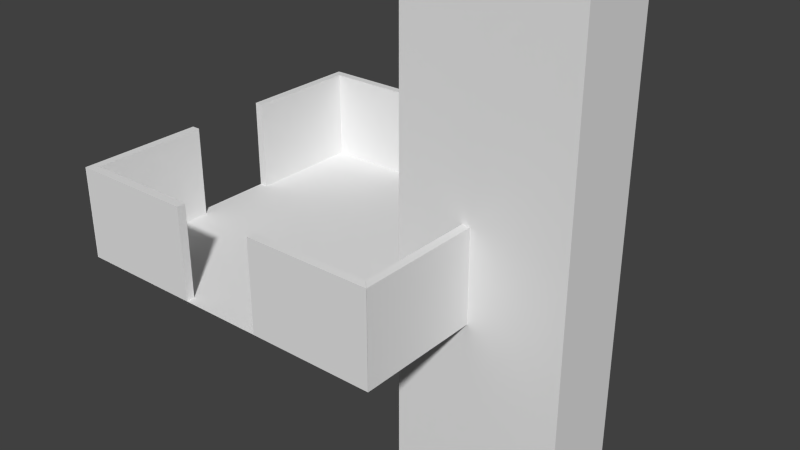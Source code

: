 # Source: ld40.blend  (saved by Blender 2.76.0; exported with 4.5.12 LTS)
import bpy
from mathutils import Matrix  # noqa: F401  (used for matrix-valued properties, if any)

bpy.ops.wm.read_factory_settings(use_empty=True)
scene = bpy.context.scene
scene.name = 'Scene'

# ---- collections
col_collection_1 = bpy.data.collections.new('Collection 1'); scene.collection.children.link(col_collection_1)
col_collection_2 = bpy.data.collections.new('Collection 2'); scene.collection.children.link(col_collection_2)
col_collection_2.hide_render = True
col_collection_2.hide_viewport = True
col_collection_3 = bpy.data.collections.new('Collection 3'); scene.collection.children.link(col_collection_3)
col_collection_4 = bpy.data.collections.new('Collection 4'); scene.collection.children.link(col_collection_4)
col_collection_4.hide_render = True
col_collection_4.hide_viewport = True
col_collection_5 = bpy.data.collections.new('Collection 5'); scene.collection.children.link(col_collection_5)
col_collection_5.hide_render = True
col_collection_5.hide_viewport = True

# ---- materials (node trees are filled in below, after node groups)
mat_material_001 = bpy.data.materials.new('Material.001')
mat_material_001.alpha_threshold = 0.0
mat_material_001.use_transparent_shadow = False
mat_material_001.roughness = 0.5
mat_material_002 = bpy.data.materials.new('Material.002')
mat_material_002.alpha_threshold = 0.0
mat_material_002.use_transparent_shadow = False
mat_material_002.roughness = 0.5
mat_material_006 = bpy.data.materials.new('Material.006')
mat_material_006.alpha_threshold = 0.0
mat_material_006.use_transparent_shadow = False
mat_material_006.roughness = 0.5
mat_material_003 = bpy.data.materials.new('Material.003')
mat_material_003.alpha_threshold = 0.0
mat_material_003.use_transparent_shadow = False
mat_material_003.roughness = 0.5
mat_material_004 = bpy.data.materials.new('Material.004')
mat_material_004.alpha_threshold = 0.0
mat_material_004.use_transparent_shadow = False
mat_material_004.roughness = 0.5
mat_material = bpy.data.materials.new('Material')
mat_material.alpha_threshold = 0.0
mat_material.use_transparent_shadow = False
mat_material.roughness = 0.5

# ---- material node trees

# ---- world
world_world = bpy.data.worlds.new('World'); scene.world = world_world
world_world.color = (0.05088, 0.05088, 0.05088)
world_world.use_sun_shadow = False
world_world.sun_shadow_jitter_overblur = 0.0
world_world.cycles.sampling_method = 'MANUAL'
world_world.cycles.sample_map_resolution = 256

# ---- meshes
me_plane = bpy.data.meshes.new('Plane')
me_plane.from_pydata([(-2.0, -2.0, 0.0), (2.0, -2.0, 0.0), (-2.0, 2.0, 0.0), (2.0, 2.0, 0.0)], [], [(0, 1, 3, 2)])
_uv = me_plane.uv_layers.new(name='UVMap')
_uv.uv.foreach_set('vector', [-1.5, -1.5, 2.5, -1.5, 2.5, 2.5, -1.5, 2.5])
me_plane.materials.append(mat_material_001)
me_plane.use_remesh_preserve_volume = False
me_plane.use_remesh_preserve_attributes = False
me_plane.use_mirror_vertex_groups = False
me_plane.update()
me_cube_001 = bpy.data.meshes.new('Cube.001')
me_cube_001.from_pydata([(1.9, -1.9, 0.0), (1.9, -1.9, 1.093), (1.9, 1.9, 0.0), (1.9, 1.9, 1.093), (2.0, -2.0, 0.0), (2.0, -2.0, 1.093), (2.0, 2.0, 0.0), (2.0, 2.0, 1.093)], [], [(1, 3, 2, 0), (3, 7, 6, 2), (7, 5, 4, 6), (5, 1, 0, 4), (0, 2, 6, 4), (5, 7, 3, 1)])
_uv = me_cube_001.uv_layers.new(name='UVMap')
_uv.uv.foreach_set('vector', [0.0, 0.0, 1.0, 0.0, 1.0, 1.0, 0.0, 1.0, 0.0, 0.0, 1.0, 0.0, 1.0, 1.0, 0.0, 1.0, 0.0, 0.0, 1.0, 0.0, 1.0, 1.0, 0.0, 1.0, 0.0, 0.0, 1.0, 0.0, 1.0, 1.0, 0.0, 1.0, 0.0, 0.0, 1.0, 0.0, 1.0, 1.0, 0.0, 1.0, 0.0, 0.5145, 1.0, 0.5145, 0.9746, 0.4855, 0.02538, 0.4855])
me_cube_001.materials.append(mat_material_002)
me_cube_001.use_remesh_preserve_volume = False
me_cube_001.use_remesh_preserve_attributes = False
me_cube_001.use_mirror_vertex_groups = False
me_cube_001.update()
me_cube_002 = bpy.data.meshes.new('Cube.002')
me_cube_002.from_pydata([(0.6601, 1.491, 5.96e-08), (0.6601, 1.491, 0.9865), (0.6601, 1.901, 5.96e-08), (0.6601, 1.901, 0.9865), (1.763, 1.491, 5.96e-08), (1.763, 1.491, 0.9865), (1.763, 1.901, 5.96e-08), (1.763, 1.901, 0.9865)], [], [(1, 3, 2, 0), (3, 7, 6, 2), (7, 5, 4, 6), (5, 1, 0, 4), (0, 2, 6, 4), (5, 7, 3, 1)])
_uv = me_cube_002.uv_layers.new(name='UVMap')
_uv.uv.foreach_set('vector', [0.07413, 0.9006, 0.07413, 0.4502, 0.3086, 0.4502, 0.3086, 0.9006, 0.07413, 0.9006, 0.07413, 0.4502, 0.3086, 0.4502, 0.3086, 0.9006, 0.07413, 0.9006, 0.07413, 0.4502, 0.3086, 0.4502, 0.3086, 0.9006, 0.07413, 0.9006, 0.07413, 0.4502, 0.3086, 0.4502, 0.3086, 0.9006, 0.07413, 0.9006, 0.07413, 0.4502, 0.3086, 0.4502, 0.3086, 0.9006, 0.3538, 0.8379, 0.02887, 0.8379, 0.02887, 0.5129, 0.3538, 0.5129])
me_cube_002.materials.append(mat_material_006)
me_cube_002.use_remesh_preserve_volume = False
me_cube_002.use_remesh_preserve_attributes = False
me_cube_002.use_mirror_vertex_groups = False
me_cube_002.update()
me_cube_005 = bpy.data.meshes.new('Cube.005')
me_cube_005.from_pydata([(1.9, -1.9, 1.093), (1.9, -0.5, 1.093), (1.9, -0.5, 0.0), (1.9, -1.9, 0.0), (2.0, -2.0, 1.093), (2.0, -2.0, 0.0), (2.0, -0.5, 1.093), (2.0, -0.5, 0.0), (1.9, 0.5, 1.093), (1.9, 1.9, 1.093), (1.9, 1.9, 0.0), (1.9, 0.5, 0.0), (2.0, 0.5, 1.093), (2.0, 2.0, 1.093), (2.0, 2.0, 0.0), (2.0, 0.5, 0.0)], [], [(0, 1, 2, 3), (4, 0, 3, 5), (4, 6, 1, 0), (3, 2, 7, 5), (6, 4, 5, 7), (1, 6, 7, 2), (8, 9, 10, 11), (12, 13, 9, 8), (9, 13, 14, 10), (11, 10, 14, 15), (13, 12, 15, 14), (11, 15, 12, 8)])
_uv = me_cube_005.uv_layers.new(name='UVMap')
_uv.uv.foreach_set('vector', [0.0, 0.0, 0.3684, 0.0, 0.3684, 1.0, 0.0, 1.0, 0.0, 0.0, 1.0, 0.0, 1.0, 1.0, 0.0, 1.0, 0.0, 0.5145, 0.375, 0.5145, 0.3751, 0.4855, 0.02538, 0.4855, 0.0, 0.0, 0.3684, 0.0, 0.375, 1.0, 0.0, 1.0, 0.625, 0.0, 1.0, 0.0, 1.0, 1.0, 0.625, 1.0, 0.0, 0.0, 0.0, 0.0, 0.0, 0.0, 0.0, 0.0, 0.6316, 0.0, 1.0, 0.0, 1.0, 1.0, 0.6316, 1.0, 0.625, 0.5145, 1.0, 0.5145, 0.9746, 0.4855, 0.6249, 0.4855, 0.0, 0.0, 1.0, 0.0, 1.0, 1.0, 0.0, 1.0, 0.6316, 0.0, 1.0, 0.0, 1.0, 1.0, 0.625, 1.0, 0.0, 0.0, 0.375, 0.0, 0.375, 1.0, 0.0, 1.0, 0.0, 0.0, 0.0, 0.0, 0.0, 0.0, 0.0, 0.0])
me_cube_005.materials.append(mat_material_003)
me_cube_005.use_remesh_preserve_volume = False
me_cube_005.use_remesh_preserve_attributes = False
me_cube_005.use_mirror_vertex_groups = False
me_cube_005.update()
me_cube_004 = bpy.data.meshes.new('Cube.004')
me_cube_004.from_pydata([(-1.0, -1.0, -1.0), (-1.0, -1.0, 1.0), (-1.0, 1.0, -1.0), (-1.0, 1.0, 1.0), (1.0, -1.0, -1.0), (1.0, -1.0, 1.0), (1.0, 1.0, -1.0), (1.0, 1.0, 1.0)], [], [(1, 3, 2, 0), (3, 7, 6, 2), (7, 5, 4, 6), (5, 1, 0, 4), (0, 2, 6, 4), (5, 7, 3, 1)])
me_cube_004.use_remesh_preserve_volume = False
me_cube_004.use_remesh_preserve_attributes = False
me_cube_004.use_mirror_vertex_groups = False
me_cube_004.update()
me_cylinder = bpy.data.meshes.new('Cylinder')
me_cylinder.from_pydata([(-9.537e-07, 1.0, -1.0), (9.537e-07, 1.0, 1.0), (0.1951, 0.9808, 1.0), (0.1951, 0.9808, -1.0), (0.3827, 0.9239, -1.0), (0.5556, 0.8315, -1.0), (0.7071, 0.7071, -1.0), (0.8315, 0.5556, -1.0), (0.9239, 0.3827, -1.0), (0.9808, 0.1951, -1.0), (1.0, 0.0, -1.0), (0.9808, -0.1951, -1.0), (0.9239, -0.3827, -1.0), (0.8315, -0.5556, -1.0), (0.7071, -0.7071, -1.0), (0.5556, -0.8315, -1.0), (0.3827, -0.9239, -1.0), (0.1951, -0.9808, -1.0), (-9.537e-07, -1.0, -1.0), (-0.1951, -0.9808, -1.0), (-0.3827, -0.9239, -1.0), (-0.5556, -0.8315, -1.0), (-0.7071, -0.7071, -1.0), (-0.8315, -0.5556, -1.0), (-0.9239, -0.3827, -1.0), (-0.9808, -0.1951, -1.0), (-1.0, 9.537e-07, -1.0), (-0.9808, 0.1951, -1.0), (-0.9239, 0.3827, -1.0), (-0.8315, 0.5556, -1.0), (-0.7071, 0.7071, -1.0), (-0.5556, 0.8315, -1.0), (-0.3827, 0.9239, -1.0), (-0.1951, 0.9808, -1.0), (-0.1951, 0.9808, 1.0), (-0.3827, 0.9239, 1.0), (-0.5556, 0.8315, 1.0), (-0.7071, 0.7071, 1.0), (-0.8315, 0.5556, 1.0), (-0.9239, 0.3827, 1.0), (-0.9808, 0.1951, 1.0), (-1.0, 9.537e-07, 1.0), (-0.9808, -0.1951, 1.0), (-0.9239, -0.3827, 1.0), (-0.8315, -0.5556, 1.0), (-0.7071, -0.7071, 1.0), (-0.5556, -0.8315, 1.0), (-0.3827, -0.9239, 1.0), (-0.1951, -0.9808, 1.0), (-9.537e-07, -1.0, 1.0), (0.1951, -0.9808, 1.0), (0.3827, -0.9239, 1.0), (0.5556, -0.8315, 1.0), (0.7071, -0.7071, 1.0), (0.8315, -0.5556, 1.0), (0.9239, -0.3827, 1.0), (0.9808, -0.1951, 1.0), (1.0, 0.0, 1.0), (0.9808, 0.1951, 1.0), (0.9239, 0.3827, 1.0), (0.8315, 0.5556, 1.0), (0.7071, 0.7071, 1.0), (0.5556, 0.8315, 1.0), (0.3827, 0.9239, 1.0), (0.7071, 0.7071, 0.8469), (0.6254, 0.7742, 0.8469), (0.6254, 0.7742, -0.8469), (0.7071, 0.7071, -0.8469), (0.8315, 0.5556, -0.8469), (0.9239, 0.3827, -0.8469), (0.9808, 0.1951, -0.8469), (1.0, 0.0, -0.8469), (0.9808, -0.1951, -0.8469), (0.9239, -0.3827, -0.8469), (0.8315, -0.5556, -0.8469), (0.7071, -0.7071, -0.8469), (0.6719, -0.736, -0.8469), (0.6719, -0.736, 0.8469), (0.7071, -0.7071, 0.8469), (0.8315, -0.5556, 0.8469), (0.9239, -0.3827, 0.8469), (0.9808, -0.1951, 0.8469), (1.0, 0.0, 0.8469), (0.9808, 0.1951, 0.8469), (0.9239, 0.3827, 0.8469), (0.8315, 0.5556, 0.8469), (3.421, 1.257, -0.8469), (3.421, -1.211, -0.8469), (3.421, 1.257, 0.8469), (3.421, -1.211, 0.8469)], [], [(0, 1, 2, 3), (0, 3, 4, 5, 6, 7, 8, 9, 10, 11, 12, 13, 14, 15, 16, 17, 18, 19, 20, 21, 22, 23, 24, 25, 26, 27, 28, 29, 30, 31, 32, 33), (33, 34, 1, 0), (2, 1, 34, 35, 36, 37, 38, 39, 40, 41, 42, 43, 44, 45, 46, 47, 48, 49, 50, 51, 52, 53, 54, 55, 56, 57, 58, 59, 60, 61, 62, 63), (3, 2, 63, 4), (4, 63, 62, 5), (5, 62, 61, 64, 65, 66, 67, 6), (6, 67, 68, 7), (7, 68, 69, 8), (8, 69, 70, 9), (9, 70, 71, 10), (10, 71, 72, 11), (11, 72, 73, 12), (12, 73, 74, 13), (13, 74, 75, 14), (14, 75, 76, 77, 78, 53, 52, 15), (15, 52, 51, 16), (16, 51, 50, 17), (17, 50, 49, 18), (18, 49, 48, 19), (19, 48, 47, 20), (20, 47, 46, 21), (21, 46, 45, 22), (22, 45, 44, 23), (23, 44, 43, 24), (24, 43, 42, 25), (25, 42, 41, 26), (26, 41, 40, 27), (27, 40, 39, 28), (28, 39, 38, 29), (29, 38, 37, 30), (30, 37, 36, 31), (31, 36, 35, 32), (32, 35, 34, 33), (79, 54, 53, 78), (80, 55, 54, 79), (81, 56, 55, 80), (82, 57, 56, 81), (83, 58, 57, 82), (84, 59, 58, 83), (85, 60, 59, 84), (64, 61, 60, 85), (66, 86, 87, 76, 75, 74, 73, 72, 71, 70, 69, 68, 67), (65, 88, 86, 66), (87, 86, 88, 89), (76, 87, 89, 77), (77, 89, 88, 65, 64, 85, 84, 83, 82, 81, 80, 79, 78)])
me_cylinder.use_remesh_preserve_volume = False
me_cylinder.use_remesh_preserve_attributes = False
me_cylinder.use_mirror_vertex_groups = False
me_cylinder.update()
me_cube = bpy.data.meshes.new('Cube')
me_cube.from_pydata([(-1.0, -1.754, 0.7287), (-1.0, -2.0, 0.0), (-1.0, -2.0, 2.0), (-1.0, -1.567, 1.179), (-1.0, -1.586, 1.189), (-1.0, -1.605, 1.195), (-1.0, -1.626, 1.197), (-1.0, -1.647, 1.195), (-1.0, -1.667, 1.189), (-1.0, -1.685, 1.179), (-1.0, -1.701, 1.166), (-1.0, -1.714, 1.15), (-1.0, -1.724, 1.131), (-1.0, -1.73, 1.111), (-1.0, -1.732, 1.091), (-1.0, -1.73, 1.07), (-1.0, -1.724, 1.05), (-1.0, -1.714, 1.032), (-1.0, -1.709, 1.026), (-1.0, -1.704, 1.02), (-1.0, -1.541, 1.028), (-1.0, -1.538, 1.032), (-1.0, -1.528, 1.05), (-1.0, -1.522, 1.07), (-1.0, -1.52, 1.091), (-1.0, -1.522, 1.111), (-1.0, -1.528, 1.131), (-1.0, -1.538, 1.15), (-1.0, -1.551, 1.166), (-1.0, 0.0, 2.0), (-1.0, 0.0, 0.0), (-1.0, -1.493, 0.7287), (-1.0, -1.544, 1.025), (1.0, -2.0, 2.0), (1.0, -2.0, 0.0), (1.0, 0.0, 2.0), (1.0, 0.0, 0.0), (1.0, -1.542, 1.028), (1.0, -1.544, 1.025), (1.0, -1.493, 0.7287), (1.0, -1.754, 0.7287), (1.0, -1.586, 1.189), (1.0, -1.567, 1.179), (1.0, -1.551, 1.166), (1.0, -1.538, 1.15), (1.0, -1.528, 1.131), (1.0, -1.522, 1.111), (1.0, -1.52, 1.091), (1.0, -1.522, 1.07), (1.0, -1.528, 1.05), (1.0, -1.538, 1.032), (1.0, -1.704, 1.02), (1.0, -1.708, 1.025), (1.0, -1.714, 1.032), (1.0, -1.724, 1.05), (1.0, -1.73, 1.07), (1.0, -1.732, 1.091), (1.0, -1.73, 1.111), (1.0, -1.724, 1.131), (1.0, -1.714, 1.15), (1.0, -1.701, 1.166), (1.0, -1.685, 1.179), (1.0, -1.667, 1.189), (1.0, -1.647, 1.195), (1.0, -1.626, 1.197), (1.0, -1.605, 1.195)], [], [(0, 1, 2, 3, 4, 5, 6, 7, 8, 9, 10, 11, 12, 13, 14, 15, 16, 17, 18, 19), (20, 21, 22, 23, 24, 25, 26, 27, 28, 3, 2, 29, 30, 1, 0, 31, 32), (33, 2, 1, 34), (33, 35, 29, 2), (29, 35, 36, 30), (1, 30, 36, 34), (37, 38, 39, 40, 34, 36, 35, 33, 41, 42, 43, 44, 45, 46, 47, 48, 49, 50), (40, 51, 52, 53, 54, 55, 56, 57, 58, 59, 60, 61, 62, 63, 64, 65, 41, 33, 34), (24, 23, 48, 47), (25, 24, 47, 46), (23, 22, 49, 48), (26, 25, 46, 45), (22, 21, 50, 49), (27, 26, 45, 44), (21, 20, 37, 50), (28, 27, 44, 43), (20, 32, 38, 37), (3, 28, 43, 42), (39, 38, 32, 31), (4, 3, 42, 41), (31, 0, 40, 39), (5, 4, 41, 65), (0, 19, 51, 40), (6, 5, 65, 64), (52, 51, 19, 18), (7, 6, 64, 63), (18, 17, 53, 52), (8, 7, 63, 62), (17, 16, 54, 53), (9, 8, 62, 61), (16, 15, 55, 54), (10, 9, 61, 60), (15, 14, 56, 55), (11, 10, 60, 59), (14, 13, 57, 56), (12, 11, 59, 58), (13, 12, 58, 57)])
_uv = me_cube.uv_layers.new(name='UVMap')
_uv.uv.foreach_set('vector', [0.8772, 0.3643, 1.0, 0.0, 1.0, 1.0, 0.7836, 0.5894, 0.7928, 0.5943, 0.8027, 0.5973, 0.8131, 0.5983, 0.8234, 0.5973, 0.8333, 0.5943, 0.8425, 0.5894, 0.8505, 0.5828, 0.8571, 0.5748, 0.862, 0.5657, 0.865, 0.5557, 0.866, 0.5454, 0.865, 0.5351, 0.862, 0.5252, 0.8571, 0.516, 0.8545, 0.5129, 0.852, 0.5099, 0.7706, 0.5141, 0.769, 0.516, 0.7642, 0.5252, 0.7611, 0.5351, 0.7601, 0.5454, 0.7611, 0.5557, 0.7642, 0.5657, 0.769, 0.5748, 0.7756, 0.5828, 0.7836, 0.5894, 1.0, 1.0, 0.0, 1.0, 0.0, 0.0, 1.0, 0.0, 0.8772, 0.3643, 0.7465, 0.3643, 0.7721, 0.5123, 1.0, 1.0, 1.0, 1.0, 1.0, 0.0, 1.0, 0.0, 1.0, 1.0, 0.0, 1.0, 0.0, 1.0, 1.0, 1.0, 0.0, 1.0, 0.0, 1.0, 0.0, 0.0, 0.0, 0.0, 1.0, 0.0, 0.0, 0.0, 0.0, 0.0, 1.0, 0.0, 0.7708, 0.5139, 0.7721, 0.5123, 0.7465, 0.3643, 0.8772, 0.3643, 1.0, 0.0, 0.0, 0.0, 0.0, 1.0, 1.0, 1.0, 0.7928, 0.5943, 0.7836, 0.5894, 0.7756, 0.5828, 0.769, 0.5748, 0.7642, 0.5657, 0.7611, 0.5557, 0.7601, 0.5454, 0.7611, 0.5351, 0.7642, 0.5252, 0.769, 0.516, 0.8772, 0.3643, 0.852, 0.5099, 0.8542, 0.5125, 0.8571, 0.516, 0.862, 0.5252, 0.865, 0.5351, 0.866, 0.5454, 0.865, 0.5557, 0.862, 0.5657, 0.8571, 0.5748, 0.8505, 0.5828, 0.8425, 0.5894, 0.8333, 0.5943, 0.8234, 0.5973, 0.8131, 0.5983, 0.8027, 0.5973, 0.7928, 0.5943, 1.0, 1.0, 1.0, 0.0, 0.7601, 0.5454, 0.7611, 0.5351, 0.7611, 0.5351, 0.7601, 0.5454, 0.7611, 0.5557, 0.7601, 0.5454, 0.7601, 0.5454, 0.7611, 0.5557, 0.7611, 0.5351, 0.7642, 0.5252, 0.7642, 0.5252, 0.7611, 0.5351, 0.7642, 0.5657, 0.7611, 0.5557, 0.7611, 0.5557, 0.7642, 0.5657, 0.7642, 0.5252, 0.769, 0.516, 0.769, 0.516, 0.7642, 0.5252, 0.769, 0.5748, 0.7642, 0.5657, 0.7642, 0.5657, 0.769, 0.5748, 0.769, 0.516, 0.7706, 0.5141, 0.7708, 0.5139, 0.769, 0.516, 0.7756, 0.5828, 0.769, 0.5748, 0.769, 0.5748, 0.7756, 0.5828, 0.7706, 0.5141, 0.7721, 0.5123, 0.7721, 0.5123, 0.7708, 0.5139, 0.7836, 0.5894, 0.7756, 0.5828, 0.7756, 0.5828, 0.7836, 0.5894, 0.7465, 0.3643, 0.7721, 0.5123, 0.7721, 0.5123, 0.7465, 0.3643, 0.7928, 0.5943, 0.7836, 0.5894, 0.7836, 0.5894, 0.7928, 0.5943, 0.7465, 0.3643, 0.8772, 0.3643, 0.8772, 0.3643, 0.7465, 0.3643, 0.8027, 0.5973, 0.7928, 0.5943, 0.7928, 0.5943, 0.8027, 0.5973, 0.8772, 0.3643, 0.852, 0.5099, 0.852, 0.5099, 0.8772, 0.3643, 0.8131, 0.5983, 0.8027, 0.5973, 0.8027, 0.5973, 0.8131, 0.5983, 0.8542, 0.5125, 0.852, 0.5099, 0.852, 0.5099, 0.8545, 0.5129, 0.8234, 0.5973, 0.8131, 0.5983, 0.8131, 0.5983, 0.8234, 0.5973, 0.8545, 0.5129, 0.8571, 0.516, 0.8571, 0.516, 0.8542, 0.5125, 0.8333, 0.5943, 0.8234, 0.5973, 0.8234, 0.5973, 0.8333, 0.5943, 0.8571, 0.516, 0.862, 0.5252, 0.862, 0.5252, 0.8571, 0.516, 0.8425, 0.5894, 0.8333, 0.5943, 0.8333, 0.5943, 0.8425, 0.5894, 0.862, 0.5252, 0.865, 0.5351, 0.865, 0.5351, 0.862, 0.5252, 0.8505, 0.5828, 0.8425, 0.5894, 0.8425, 0.5894, 0.8505, 0.5828, 0.865, 0.5351, 0.866, 0.5454, 0.866, 0.5454, 0.865, 0.5351, 0.8571, 0.5748, 0.8505, 0.5828, 0.8505, 0.5828, 0.8571, 0.5748, 0.866, 0.5454, 0.865, 0.5557, 0.865, 0.5557, 0.866, 0.5454, 0.862, 0.5657, 0.8571, 0.5748, 0.8571, 0.5748, 0.862, 0.5657, 0.865, 0.5557, 0.862, 0.5657, 0.862, 0.5657, 0.865, 0.5557])
me_cube.materials.append(mat_material_004)
me_cube.use_remesh_preserve_volume = False
me_cube.use_remesh_preserve_attributes = False
me_cube.use_mirror_vertex_groups = False
me_cube.update()
me_icosphere_001 = bpy.data.meshes.new('Icosphere.001')
me_icosphere_001.from_pydata([(0.01793, -0.05519, 0.5106), (0.1364, -0.05695, 0.5705), (-0.04695, -0.03411, 0.5106), (-0.04695, 0.03411, 0.5106), (0.01793, 0.05519, 0.5106), (0.1723, -0.05695, 0.6285), (-0.0009223, -0.1815, 0.6285), (-0.1729, -0.05519, 0.6285), (-0.1059, 0.1473, 0.6285), (0.1074, 0.1463, 0.6285), (0.1544, -0.1121, 0.6644), (-0.05896, -0.1815, 0.6644), (-0.1908, 0.0, 0.6644), (-0.05896, 0.1815, 0.6644), (0.1544, 0.1121, 0.6644), (0.07689, -0.1263, 0.8193), (-0.09632, -0.1121, 0.8193), (-0.1364, 0.05695, 0.8193), (0.01201, 0.1473, 0.8193), (0.1438, 0.03411, 0.8193), (0.04695, 0.03411, 0.8792), (0.0939, 0.06822, 0.8468), (0.07689, 0.1263, 0.8193), (-0.01793, 0.05519, 0.8792), (-0.03587, 0.1104, 0.8468), (-0.09632, 0.1121, 0.8193), (-0.05803, 0.0, 0.8792), (-0.1161, 0.0, 0.8468), (-0.1364, -0.05695, 0.8193), (-0.01793, -0.05519, 0.8792), (-0.03587, -0.1104, 0.8468), (0.01201, -0.1473, 0.8193), (0.04695, -0.03411, 0.8792), (0.0939, -0.06822, 0.8468), (0.1438, -0.03411, 0.8193), (0.1729, 0.05519, 0.7613), (0.1519, 0.1104, 0.7308), (0.1059, 0.1473, 0.7613), (0.0009223, 0.1815, 0.7613), (-0.05804, 0.1786, 0.7308), (-0.1074, 0.1463, 0.7613), (-0.1723, 0.05695, 0.7613), (-0.1878, 0.0, 0.7308), (-0.1723, -0.05695, 0.7613), (-0.1074, -0.1463, 0.7613), (-0.05804, -0.1786, 0.7308), (0.0009223, -0.1815, 0.7613), (0.1059, -0.1473, 0.7613), (0.1519, -0.1104, 0.7308), (0.1729, -0.05519, 0.7613), (0.05896, 0.1815, 0.7254), (0.05804, 0.1786, 0.659), (-0.0009223, 0.1815, 0.6285), (-0.1544, 0.1121, 0.7254), (-0.1519, 0.1104, 0.659), (-0.1729, 0.05519, 0.6285), (-0.1544, -0.1121, 0.7254), (-0.1519, -0.1104, 0.659), (-0.1059, -0.1473, 0.6285), (0.05896, -0.1815, 0.7254), (0.05804, -0.1786, 0.659), (0.1074, -0.1463, 0.6285), (0.1908, 0.0, 0.7254), (0.1878, 0.0, 0.659), (0.1723, 0.05695, 0.6285), (0.09632, 0.1121, 0.5705), (0.03587, 0.1104, 0.543), (-0.01201, 0.1473, 0.5705), (-0.07689, 0.1263, 0.5705), (-0.0939, 0.06822, 0.543), (-0.1438, 0.03411, 0.5705), (-0.1438, -0.03411, 0.5705), (-0.0939, -0.06822, 0.543), (-0.07689, -0.1263, 0.5705), (0.1364, 0.05695, 0.5705), (0.1161, 0.0, 0.543), (0.05803, 0.0, 0.5106), (-0.01201, -0.1473, 0.5705), (0.03587, -0.1104, 0.543), (0.09632, -0.1121, 0.5705), (-0.01557, -0.04791, 0.5081), (0.117, -0.08499, 0.5663), (-0.003924, -0.1671, 0.5974), (0.1577, -0.05538, 0.5974), (0.117, 0.08499, 0.5663), (-0.05038, 0.0, 0.5081), (-0.1602, -0.04791, 0.5974), (-0.01557, 0.04791, 0.5081), (-0.09506, 0.1375, 0.5974), (0.1014, 0.1329, 0.5974), (0.1674, -0.08499, 0.6478), (0.1853, 0.02961, 0.742), (-0.02911, -0.1854, 0.6478), (0.08544, -0.1671, 0.742), (-0.1853, -0.02961, 0.6478), (-0.1325, -0.1329, 0.742), (-0.08544, 0.1671, 0.6478), (-0.1674, 0.08499, 0.742), (0.1325, 0.1329, 0.6478), (0.02911, 0.1854, 0.742), (0.09506, -0.1375, 0.7924), (-0.1014, -0.1329, 0.7924), (-0.1577, 0.05538, 0.7924), (0.003924, 0.1671, 0.7924), (0.1602, 0.04791, 0.7924), (0.04468, -0.1375, 0.8235), (0.05038, 0.0, 0.8817), (-0.117, -0.08499, 0.8235), (-0.117, 0.08499, 0.8235), (0.04468, 0.1375, 0.8235), (-0.04468, -0.1375, 0.5663), (0.04076, -0.02961, 0.5081), (0.1014, -0.1329, 0.5974), (0.1577, 0.05538, 0.5974), (0.04076, 0.02961, 0.5081), (-0.1446, 0.0, 0.5663), (-0.09506, -0.1375, 0.5974), (-0.04468, 0.1375, 0.5663), (-0.1602, 0.04791, 0.5974), (-0.003924, 0.1671, 0.5974), (0.1853, -0.02961, 0.742), (0.1674, 0.08499, 0.6478), (0.02911, -0.1854, 0.742), (0.1325, -0.1329, 0.6478), (-0.1674, -0.08499, 0.742), (-0.08544, -0.1671, 0.6478), (-0.1325, 0.1329, 0.742), (-0.1853, 0.02961, 0.6478), (0.08544, 0.1671, 0.742), (-0.02911, 0.1854, 0.6478), (0.1602, -0.04791, 0.7924), (0.003924, -0.1671, 0.7924), (-0.1577, -0.05538, 0.7924), (-0.1014, 0.1329, 0.7924), (0.09506, 0.1375, 0.7924), (0.01557, -0.04791, 0.8817), (0.1446, 0.0, 0.8235), (-0.04076, -0.02961, 0.8817), (-0.04076, 0.02961, 0.8817), (0.01557, 0.04791, 0.8817), (0.07043, 0.05117, 0.866), (0.1216, 0.05117, 0.8344), (0.08622, 0.09979, 0.8344), (-0.0269, 0.08279, 0.866), (-0.0111, 0.1314, 0.8344), (-0.06826, 0.1128, 0.8344), (-0.08705, 0.0, 0.866), (-0.1284, 0.03005, 0.8344), (-0.1284, -0.03005, 0.8344), (-0.0269, -0.08279, 0.866), (-0.06826, -0.1128, 0.8344), (-0.0111, -0.1314, 0.8344), (0.07043, -0.05117, 0.866), (0.08622, -0.09979, 0.8344), (0.1216, -0.05117, 0.8344), (0.1651, 0.08279, 0.7474), (0.1553, 0.1128, 0.6962), (0.1298, 0.1314, 0.7474), (-0.02773, 0.1826, 0.7474), (-0.05932, 0.1826, 0.6962), (-0.08489, 0.164, 0.7474), (-0.1822, 0.03005, 0.7474), (-0.192, 0.0, 0.6962), (-0.1822, -0.03005, 0.7474), (-0.08489, -0.164, 0.7474), (-0.05932, -0.1826, 0.6962), (-0.02773, -0.1826, 0.7474), (0.1298, -0.1314, 0.7474), (0.1553, -0.1128, 0.6962), (0.1651, -0.08279, 0.7474), (0.05932, 0.1826, 0.6936), (0.08489, 0.164, 0.6424), (0.02773, 0.1826, 0.6424), (-0.1553, 0.1128, 0.6936), (-0.1298, 0.1314, 0.6424), (-0.1651, 0.08279, 0.6424), (-0.1553, -0.1128, 0.6936), (-0.1651, -0.08279, 0.6424), (-0.1298, -0.1314, 0.6424), (0.05932, -0.1826, 0.6936), (0.02773, -0.1826, 0.6424), (0.08489, -0.164, 0.6424), (0.192, 0.0, 0.6936), (0.1822, -0.03005, 0.6424), (0.1822, 0.03005, 0.6424), (0.06826, 0.1128, 0.5554), (0.0269, 0.08279, 0.5238), (0.0111, 0.1314, 0.5554), (-0.08622, 0.09979, 0.5554), (-0.07043, 0.05117, 0.5238), (-0.1216, 0.05117, 0.5554), (-0.1216, -0.05117, 0.5554), (-0.07043, -0.05117, 0.5238), (-0.08622, -0.09979, 0.5554), (0.1284, 0.03005, 0.5554), (0.1284, -0.03005, 0.5554), (0.08705, 0.0, 0.5238), (0.0111, -0.1314, 0.5554), (0.0269, -0.08279, 0.5238), (0.06826, -0.1128, 0.5554), (6.169e-08, 0.0, 0.5004), (0.1407, -0.1022, 0.6079), (-0.05375, -0.1654, 0.6079), (-0.174, 0.0, 0.6079), (-0.05375, 0.1654, 0.6079), (0.1407, 0.1022, 0.6079), (0.05375, -0.1654, 0.7819), (-0.1407, -0.1022, 0.7819), (-0.1407, 0.1022, 0.7819), (0.05375, 0.1654, 0.7819), (0.174, 0.0, 0.7819), (-6.154e-08, 0.0, 0.8894), (-0.03161, -0.0973, 0.5294), (0.08277, -0.06014, 0.5294), (0.05116, -0.1574, 0.5926), (0.1655, 0.0, 0.5926), (0.08277, 0.06014, 0.5294), (-0.1023, 0.0, 0.5294), (-0.1339, -0.0973, 0.5926), (-0.03161, 0.0973, 0.5294), (-0.1339, 0.0973, 0.5926), (0.05116, 0.1574, 0.5926), (0.1851, -0.06014, 0.6949), (0.1851, 0.06014, 0.6949), (1.035e-10, -0.1946, 0.6949), (0.1144, -0.1574, 0.6949), (-0.1851, -0.06014, 0.6949), (-0.1144, -0.1574, 0.6949), (-0.1144, 0.1574, 0.6949), (-0.1851, 0.06014, 0.6949), (0.1144, 0.1574, 0.6949), (-3.557e-11, 0.1946, 0.6949), (0.1339, -0.0973, 0.7972), (-0.05116, -0.1574, 0.7972), (-0.1655, 0.0, 0.7972), (-0.05116, 0.1574, 0.7972), (0.1339, 0.0973, 0.7972), (0.03161, -0.0973, 0.8604), (0.1023, 0.0, 0.8604), (-0.08277, -0.06014, 0.8604), (-0.08277, 0.06014, 0.8604), (0.03161, 0.0973, 0.8604), (-0.07972, 0.0, 0.527), (-0.1473, 0.0, 0.4034), (-0.1925, 0.0, 0.2183), (-0.2083, 0.0, -2.494e-08), (-0.07365, 0.03051, 0.527), (-0.1361, 0.05637, 0.4034), (-0.1778, 0.07365, 0.2183), (-0.1925, 0.07972, -2.494e-08), (-0.05637, 0.05637, 0.527), (-0.1042, 0.1042, 0.4034), (-0.1361, 0.1361, 0.2183), (-0.1473, 0.1473, -2.494e-08), (-0.03051, 0.07365, 0.527), (-0.05637, 0.1361, 0.4034), (-0.07365, 0.1778, 0.2183), (-0.07972, 0.1925, -2.494e-08), (-2.723e-08, 0.07972, 0.527), (-1.481e-08, 0.1473, 0.4034), (-2.394e-09, 0.1925, 0.2183), (-2.394e-09, 0.2083, -2.494e-08), (-4.349e-08, -2.906e-08, 0.5705), (0.03051, 0.07365, 0.527), (0.05637, 0.1361, 0.4034), (0.07365, 0.1778, 0.2183), (0.07972, 0.1925, -2.494e-08), (0.05637, 0.05637, 0.527), (0.1042, 0.1042, 0.4034), (0.1361, 0.1361, 0.2183), (0.1473, 0.1473, -2.494e-08), (0.07365, 0.03051, 0.527), (0.1361, 0.05637, 0.4034), (0.1778, 0.07365, 0.2183), (0.1925, 0.07972, -2.494e-08), (0.07972, -1.514e-08, 0.527), (0.1473, -5.549e-08, 0.4034), (0.1925, -6.17e-08, 0.2183), (0.2083, -6.791e-08, -2.494e-08), (0.07365, -0.03051, 0.527), (0.1361, -0.05637, 0.4034), (0.1778, -0.07365, 0.2183), (0.1925, -0.07972, -2.494e-08), (0.05637, -0.05637, 0.527), (0.1042, -0.1042, 0.4034), (0.1361, -0.1361, 0.2183), (0.1473, -0.1473, -2.494e-08), (0.03051, -0.07365, 0.527), (0.05637, -0.1361, 0.4034), (0.07365, -0.1778, 0.2183), (0.07972, -0.1925, -2.494e-08), (-5.206e-08, -0.07972, 0.527), (-1.017e-07, -0.1473, 0.4034), (-1.079e-07, -0.1925, 0.2183), (-1.266e-07, -0.2083, -2.494e-08), (-0.03051, -0.07365, 0.527), (-0.05637, -0.1361, 0.4034), (-0.07365, -0.1778, 0.2183), (-0.07972, -0.1925, -2.494e-08), (-0.05637, -0.05637, 0.527), (-0.1042, -0.1042, 0.4034), (-0.1361, -0.1361, 0.2183), (-0.1473, -0.1473, -2.494e-08), (-0.07365, -0.03051, 0.527), (-0.1361, -0.05637, 0.4034), (-0.1778, -0.07365, 0.2183), (-0.1925, -0.07972, -2.494e-08)], [], [(0, 80, 200, 111), (0, 111, 213, 198), (0, 198, 212, 80), (1, 83, 201, 81), (1, 81, 213, 195), (1, 195, 215, 83), (2, 85, 200, 80), (2, 80, 212, 192), (2, 192, 217, 85), (3, 87, 200, 85), (3, 85, 217, 189), (3, 189, 219, 87), (4, 114, 200, 87), (4, 87, 219, 186), (4, 186, 216, 114), (5, 90, 201, 83), (5, 83, 215, 183), (5, 183, 222, 90), (6, 92, 202, 82), (6, 82, 214, 180), (6, 180, 224, 92), (7, 94, 203, 86), (7, 86, 218, 177), (7, 177, 226, 94), (8, 96, 204, 88), (8, 88, 220, 174), (8, 174, 228, 96), (9, 98, 205, 89), (9, 89, 221, 171), (9, 171, 230, 98), (10, 123, 201, 90), (10, 90, 222, 168), (10, 168, 225, 123), (11, 125, 202, 92), (11, 92, 224, 165), (11, 165, 227, 125), (12, 127, 203, 94), (12, 94, 226, 162), (12, 162, 229, 127), (13, 129, 204, 96), (13, 96, 228, 159), (13, 159, 231, 129), (14, 121, 205, 98), (14, 98, 230, 156), (14, 156, 223, 121), (15, 105, 206, 100), (15, 100, 232, 153), (15, 153, 237, 105), (16, 107, 207, 101), (16, 101, 233, 150), (16, 150, 239, 107), (17, 108, 208, 102), (17, 102, 234, 147), (17, 147, 240, 108), (18, 109, 209, 103), (18, 103, 235, 144), (18, 144, 241, 109), (19, 136, 210, 104), (19, 104, 236, 141), (19, 141, 238, 136), (20, 106, 238, 140), (20, 140, 241, 139), (20, 139, 211, 106), (21, 140, 238, 141), (21, 141, 236, 142), (21, 142, 241, 140), (22, 142, 236, 134), (22, 134, 209, 109), (22, 109, 241, 142), (23, 139, 241, 143), (23, 143, 240, 138), (23, 138, 211, 139), (24, 143, 241, 144), (24, 144, 235, 145), (24, 145, 240, 143), (25, 145, 235, 133), (25, 133, 208, 108), (25, 108, 240, 145), (26, 138, 240, 146), (26, 146, 239, 137), (26, 137, 211, 138), (27, 146, 240, 147), (27, 147, 234, 148), (27, 148, 239, 146), (28, 148, 234, 132), (28, 132, 207, 107), (28, 107, 239, 148), (29, 137, 239, 149), (29, 149, 237, 135), (29, 135, 211, 137), (30, 149, 239, 150), (30, 150, 233, 151), (30, 151, 237, 149), (31, 151, 233, 131), (31, 131, 206, 105), (31, 105, 237, 151), (32, 135, 237, 152), (32, 152, 238, 106), (32, 106, 211, 135), (33, 152, 237, 153), (33, 153, 232, 154), (33, 154, 238, 152), (34, 154, 232, 130), (34, 130, 210, 136), (34, 136, 238, 154), (35, 91, 223, 155), (35, 155, 236, 104), (35, 104, 210, 91), (36, 155, 223, 156), (36, 156, 230, 157), (36, 157, 236, 155), (37, 157, 230, 128), (37, 128, 209, 134), (37, 134, 236, 157), (38, 99, 231, 158), (38, 158, 235, 103), (38, 103, 209, 99), (39, 158, 231, 159), (39, 159, 228, 160), (39, 160, 235, 158), (40, 160, 228, 126), (40, 126, 208, 133), (40, 133, 235, 160), (41, 97, 229, 161), (41, 161, 234, 102), (41, 102, 208, 97), (42, 161, 229, 162), (42, 162, 226, 163), (42, 163, 234, 161), (43, 163, 226, 124), (43, 124, 207, 132), (43, 132, 234, 163), (44, 95, 227, 164), (44, 164, 233, 101), (44, 101, 207, 95), (45, 164, 227, 165), (45, 165, 224, 166), (45, 166, 233, 164), (46, 166, 224, 122), (46, 122, 206, 131), (46, 131, 233, 166), (47, 93, 225, 167), (47, 167, 232, 100), (47, 100, 206, 93), (48, 167, 225, 168), (48, 168, 222, 169), (48, 169, 232, 167), (49, 169, 222, 120), (49, 120, 210, 130), (49, 130, 232, 169), (50, 128, 230, 170), (50, 170, 231, 99), (50, 99, 209, 128), (51, 170, 230, 171), (51, 171, 221, 172), (51, 172, 231, 170), (52, 172, 221, 119), (52, 119, 204, 129), (52, 129, 231, 172), (53, 126, 228, 173), (53, 173, 229, 97), (53, 97, 208, 126), (54, 173, 228, 174), (54, 174, 220, 175), (54, 175, 229, 173), (55, 175, 220, 118), (55, 118, 203, 127), (55, 127, 229, 175), (56, 124, 226, 176), (56, 176, 227, 95), (56, 95, 207, 124), (57, 176, 226, 177), (57, 177, 218, 178), (57, 178, 227, 176), (58, 178, 218, 116), (58, 116, 202, 125), (58, 125, 227, 178), (59, 122, 224, 179), (59, 179, 225, 93), (59, 93, 206, 122), (60, 179, 224, 180), (60, 180, 214, 181), (60, 181, 225, 179), (61, 181, 214, 112), (61, 112, 201, 123), (61, 123, 225, 181), (62, 120, 222, 182), (62, 182, 223, 91), (62, 91, 210, 120), (63, 182, 222, 183), (63, 183, 215, 184), (63, 184, 223, 182), (64, 184, 215, 113), (64, 113, 205, 121), (64, 121, 223, 184), (65, 84, 216, 185), (65, 185, 221, 89), (65, 89, 205, 84), (66, 185, 216, 186), (66, 186, 219, 187), (66, 187, 221, 185), (67, 187, 219, 117), (67, 117, 204, 119), (67, 119, 221, 187), (68, 117, 219, 188), (68, 188, 220, 88), (68, 88, 204, 117), (69, 188, 219, 189), (69, 189, 217, 190), (69, 190, 220, 188), (70, 190, 217, 115), (70, 115, 203, 118), (70, 118, 220, 190), (71, 115, 217, 191), (71, 191, 218, 86), (71, 86, 203, 115), (72, 191, 217, 192), (72, 192, 212, 193), (72, 193, 218, 191), (73, 193, 212, 110), (73, 110, 202, 116), (73, 116, 218, 193), (74, 113, 215, 194), (74, 194, 216, 84), (74, 84, 205, 113), (75, 194, 215, 195), (75, 195, 213, 196), (75, 196, 216, 194), (76, 196, 213, 111), (76, 111, 200, 114), (76, 114, 216, 196), (77, 110, 212, 197), (77, 197, 214, 82), (77, 82, 202, 110), (78, 197, 212, 198), (78, 198, 213, 199), (78, 199, 214, 197), (79, 199, 213, 81), (79, 81, 201, 112), (79, 112, 214, 199), (244, 243, 247, 248), (245, 244, 248, 249), (243, 242, 246, 247), (249, 248, 252, 253), (247, 246, 250, 251), (248, 247, 251, 252), (252, 251, 255, 256), (253, 252, 256, 257), (251, 250, 254, 255), (256, 255, 259, 260), (257, 256, 260, 261), (255, 254, 258, 259), (261, 260, 265, 266), (259, 258, 263, 264), (260, 259, 264, 265), (266, 265, 269, 270), (264, 263, 267, 268), (265, 264, 268, 269), (269, 268, 272, 273), (270, 269, 273, 274), (268, 267, 271, 272), (273, 272, 276, 277), (274, 273, 277, 278), (272, 271, 275, 276), (278, 277, 281, 282), (276, 275, 279, 280), (277, 276, 280, 281), (280, 279, 283, 284), (281, 280, 284, 285), (282, 281, 285, 286), (285, 284, 288, 289), (286, 285, 289, 290), (284, 283, 287, 288), (290, 289, 293, 294), (288, 287, 291, 292), (289, 288, 292, 293), (294, 293, 297, 298), (292, 291, 295, 296), (293, 292, 296, 297), (297, 296, 300, 301), (298, 297, 301, 302), (296, 295, 299, 300), (301, 300, 304, 305), (302, 301, 305, 306), (300, 299, 303, 304), (242, 262, 246), (246, 262, 250), (250, 262, 254), (254, 262, 258), (258, 262, 263), (263, 262, 267), (267, 262, 271), (271, 262, 275), (275, 262, 279), (279, 262, 283), (283, 262, 287), (287, 262, 291), (291, 262, 295), (295, 262, 299), (299, 262, 303), (306, 305, 244, 245), (304, 303, 242, 243), (305, 304, 243, 244), (303, 262, 242), (249, 253, 257, 261, 266, 270, 274, 278, 282, 286, 290, 294, 298, 302, 306, 245)])
me_icosphere_001.polygons.foreach_set('use_smooth', [True] * 305)
_uv = me_icosphere_001.uv_layers.new(name='UVMap')
_uv.uv.foreach_set('vector', [0.543, 0.5499, 0.4626, 0.548, 0.5, 0.5422, 0.5978, 0.548, 0.543, 0.5499, 0.5978, 0.548, 0.6987, 0.5641, 0.5646, 0.5599, 0.543, 0.5499, 0.5646, 0.5599, 0.4241, 0.5641, 0.4626, 0.548, 0.8274, 0.5953, 0.8786, 0.6157, 0.8378, 0.6236, 0.7808, 0.5921, 0.8274, 0.5953, 0.7808, 0.5921, 0.6987, 0.5641, 0.8082, 0.5838, 0.8274, 0.5953, 0.8082, 0.5838, 0.8973, 0.612, 0.8786, 0.6157, 0.3873, 0.5499, 0.3791, 0.548, 0.5, 0.5422, 0.4626, 0.548, 0.3873, 0.5499, 0.4626, 0.548, 0.4241, 0.5641, 0.331, 0.5599, 0.3873, 0.5499, 0.331, 0.5599, 0.2544, 0.5641, 0.3791, 0.548, 0.3873, 0.5499, 0.4626, 0.548, 0.5, 0.5422, 0.3791, 0.548, 0.3873, 0.5499, 0.3791, 0.548, 0.2544, 0.5641, 0.331, 0.5599, 0.3873, 0.5499, 0.331, 0.5599, 0.4241, 0.5641, 0.4626, 0.548, 0.543, 0.5499, 0.5978, 0.548, 0.5, 0.5422, 0.4626, 0.548, 0.543, 0.5499, 0.4626, 0.548, 0.4241, 0.5641, 0.5646, 0.5599, 0.543, 0.5499, 0.5646, 0.5599, 0.6987, 0.5641, 0.5978, 0.548, 0.9135, 0.6392, 0.9017, 0.6538, 0.8378, 0.6236, 0.8786, 0.6157, 0.9135, 0.6392, 0.8786, 0.6157, 0.8973, 0.612, 0.9374, 0.6498, 0.9135, 0.6392, 0.9374, 0.6498, 0.9442, 0.6895, 0.9017, 0.6538, 0.4978, 0.6392, 0.4301, 0.6538, 0.371, 0.6236, 0.4906, 0.6157, 0.4978, 0.6392, 0.4906, 0.6157, 0.6228, 0.612, 0.5666, 0.6498, 0.4978, 0.6392, 0.5666, 0.6498, 0.5, 0.6895, 0.4301, 0.6538, 0.08509, 0.6392, 0.05513, 0.6538, 0.08247, 0.6236, 0.1156, 0.6157, 0.08509, 0.6392, 0.1156, 0.6157, 0.1785, 0.612, 0.1038, 0.6498, 0.08509, 0.6392, 0.1038, 0.6498, 0.05576, 0.6895, 0.05513, 0.6538, 0.2458, 0.6392, 0.2949, 0.6538, 0.371, 0.6236, 0.2718, 0.6157, 0.2458, 0.6392, 0.2718, 0.6157, 0.1785, 0.612, 0.1886, 0.6498, 0.2458, 0.6392, 0.1886, 0.6498, 0.2254, 0.6895, 0.2949, 0.6538, 0.7578, 0.6392, 0.8181, 0.6538, 0.8378, 0.6236, 0.7434, 0.6157, 0.7578, 0.6392, 0.7434, 0.6157, 0.6228, 0.612, 0.7038, 0.6498, 0.7578, 0.6392, 0.7038, 0.6498, 0.7746, 0.6895, 0.8181, 0.6538, 0.8705, 0.6664, 0.8181, 0.6538, 0.8378, 0.6236, 0.9017, 0.6538, 0.8705, 0.6664, 0.9017, 0.6538, 0.9442, 0.6895, 0.8728, 0.6905, 0.8705, 0.6664, 0.8728, 0.6905, 0.7746, 0.6895, 0.8181, 0.6538, 0.3585, 0.6664, 0.2949, 0.6538, 0.371, 0.6236, 0.4301, 0.6538, 0.3585, 0.6664, 0.4301, 0.6538, 0.5, 0.6895, 0.3576, 0.6905, 0.3585, 0.6664, 0.3576, 0.6905, 0.2254, 0.6895, 0.2949, 0.6538, 0.04205, 0.6664, 0.05513, 0.6538, 0.08247, 0.6236, 0.05513, 0.6538, 0.04205, 0.6664, 0.05513, 0.6538, 0.05576, 0.6895, 0.0392, 0.6905, 0.04205, 0.6664, 0.0392, 0.6905, 0.05576, 0.6895, 0.05513, 0.6538, 0.3585, 0.6664, 0.4301, 0.6538, 0.371, 0.6236, 0.2949, 0.6538, 0.3585, 0.6664, 0.2949, 0.6538, 0.2254, 0.6895, 0.3576, 0.6905, 0.3585, 0.6664, 0.3576, 0.6905, 0.5, 0.6895, 0.4301, 0.6538, 0.8705, 0.6664, 0.9017, 0.6538, 0.8378, 0.6236, 0.8181, 0.6538, 0.8705, 0.6664, 0.8181, 0.6538, 0.7746, 0.6895, 0.8728, 0.6905, 0.8705, 0.6664, 0.8728, 0.6905, 0.9442, 0.6895, 0.9017, 0.6538, 0.6846, 0.7837, 0.6072, 0.7869, 0.629, 0.7554, 0.7282, 0.7633, 0.6846, 0.7837, 0.7282, 0.7633, 0.8215, 0.767, 0.707, 0.7952, 0.6846, 0.7837, 0.707, 0.7952, 0.5759, 0.8149, 0.6072, 0.7869, 0.2688, 0.7837, 0.2192, 0.7869, 0.1622, 0.7554, 0.2566, 0.7633, 0.2688, 0.7837, 0.2566, 0.7633, 0.3772, 0.767, 0.3362, 0.7952, 0.2688, 0.7837, 0.3362, 0.7952, 0.3013, 0.8149, 0.2192, 0.7869, 0.1726, 0.7837, 0.2192, 0.7869, 0.1622, 0.7554, 0.1214, 0.7633, 0.1726, 0.7837, 0.1214, 0.7633, 0.1027, 0.767, 0.1918, 0.7952, 0.1726, 0.7837, 0.1918, 0.7952, 0.3013, 0.8149, 0.2192, 0.7869, 0.5288, 0.7837, 0.6072, 0.7869, 0.629, 0.7554, 0.5094, 0.7633, 0.5288, 0.7837, 0.5094, 0.7633, 0.3772, 0.767, 0.4733, 0.7952, 0.5288, 0.7837, 0.4733, 0.7952, 0.5759, 0.8149, 0.6072, 0.7869, 0.8453, 0.7837, 0.847, 0.7869, 0.9175, 0.7554, 0.8844, 0.7633, 0.8453, 0.7837, 0.8844, 0.7633, 0.8215, 0.767, 0.7918, 0.7952, 0.8453, 0.7837, 0.7918, 0.7952, 0.7456, 0.8149, 0.847, 0.7869, 0.6127, 0.8291, 0.6209, 0.831, 0.7456, 0.8149, 0.669, 0.8191, 0.6127, 0.8291, 0.669, 0.8191, 0.5759, 0.8149, 0.5374, 0.831, 0.6127, 0.8291, 0.5374, 0.831, 0.5, 0.8368, 0.6209, 0.831, 0.7254, 0.8046, 0.669, 0.8191, 0.7456, 0.8149, 0.7918, 0.7952, 0.7254, 0.8046, 0.7918, 0.7952, 0.8215, 0.767, 0.707, 0.7952, 0.7254, 0.8046, 0.707, 0.7952, 0.5759, 0.8149, 0.669, 0.8191, 0.6846, 0.7837, 0.707, 0.7952, 0.8215, 0.767, 0.7282, 0.7633, 0.6846, 0.7837, 0.7282, 0.7633, 0.629, 0.7554, 0.6072, 0.7869, 0.6846, 0.7837, 0.6072, 0.7869, 0.5759, 0.8149, 0.707, 0.7952, 0.457, 0.8291, 0.5374, 0.831, 0.5759, 0.8149, 0.4354, 0.8191, 0.457, 0.8291, 0.4354, 0.8191, 0.3013, 0.8149, 0.4022, 0.831, 0.457, 0.8291, 0.4022, 0.831, 0.5, 0.8368, 0.5374, 0.831, 0.4139, 0.8046, 0.4354, 0.8191, 0.5759, 0.8149, 0.4733, 0.7952, 0.4139, 0.8046, 0.4733, 0.7952, 0.3772, 0.767, 0.3362, 0.7952, 0.4139, 0.8046, 0.3362, 0.7952, 0.3013, 0.8149, 0.4354, 0.8191, 0.2688, 0.7837, 0.3362, 0.7952, 0.3772, 0.767, 0.2566, 0.7633, 0.2688, 0.7837, 0.2566, 0.7633, 0.1622, 0.7554, 0.2192, 0.7869, 0.2688, 0.7837, 0.2192, 0.7869, 0.3013, 0.8149, 0.3362, 0.7952, 0.3607, 0.8291, 0.4022, 0.831, 0.3013, 0.8149, 0.2911, 0.8191, 0.3607, 0.8291, 0.2911, 0.8191, 0.3013, 0.8149, 0.4022, 0.831, 0.3607, 0.8291, 0.4022, 0.831, 0.5, 0.8368, 0.4022, 0.831, 0.2214, 0.8046, 0.2911, 0.8191, 0.3013, 0.8149, 0.1918, 0.7952, 0.2214, 0.8046, 0.1918, 0.7952, 0.1027, 0.767, 0.1918, 0.7952, 0.2214, 0.8046, 0.1918, 0.7952, 0.3013, 0.8149, 0.2911, 0.8191, 0.1726, 0.7837, 0.1918, 0.7952, 0.1027, 0.767, 0.1214, 0.7633, 0.1726, 0.7837, 0.1214, 0.7633, 0.1622, 0.7554, 0.2192, 0.7869, 0.1726, 0.7837, 0.2192, 0.7869, 0.3013, 0.8149, 0.1918, 0.7952, 0.457, 0.8291, 0.4022, 0.831, 0.3013, 0.8149, 0.4354, 0.8191, 0.457, 0.8291, 0.4354, 0.8191, 0.5759, 0.8149, 0.5374, 0.831, 0.457, 0.8291, 0.5374, 0.831, 0.5, 0.8368, 0.4022, 0.831, 0.4139, 0.8046, 0.4354, 0.8191, 0.3013, 0.8149, 0.3362, 0.7952, 0.4139, 0.8046, 0.3362, 0.7952, 0.3772, 0.767, 0.4733, 0.7952, 0.4139, 0.8046, 0.4733, 0.7952, 0.5759, 0.8149, 0.4354, 0.8191, 0.5288, 0.7837, 0.4733, 0.7952, 0.3772, 0.767, 0.5094, 0.7633, 0.5288, 0.7837, 0.5094, 0.7633, 0.629, 0.7554, 0.6072, 0.7869, 0.5288, 0.7837, 0.6072, 0.7869, 0.5759, 0.8149, 0.4733, 0.7952, 0.6127, 0.8291, 0.5374, 0.831, 0.5759, 0.8149, 0.669, 0.8191, 0.6127, 0.8291, 0.669, 0.8191, 0.7456, 0.8149, 0.6209, 0.831, 0.6127, 0.8291, 0.6209, 0.831, 0.5, 0.8368, 0.5374, 0.831, 0.7254, 0.8046, 0.669, 0.8191, 0.5759, 0.8149, 0.707, 0.7952, 0.7254, 0.8046, 0.707, 0.7952, 0.8215, 0.767, 0.7918, 0.7952, 0.7254, 0.8046, 0.7918, 0.7952, 0.7456, 0.8149, 0.669, 0.8191, 0.8453, 0.7837, 0.7918, 0.7952, 0.8215, 0.767, 0.8844, 0.7633, 0.8453, 0.7837, 0.8844, 0.7633, 0.9175, 0.7554, 0.847, 0.7869, 0.8453, 0.7837, 0.847, 0.7869, 0.7456, 0.8149, 0.7918, 0.7952, 0.9149, 0.7398, 0.9449, 0.7252, 0.9442, 0.6895, 0.8962, 0.7292, 0.9149, 0.7398, 0.8962, 0.7292, 0.8215, 0.767, 0.8844, 0.7633, 0.9149, 0.7398, 0.8844, 0.7633, 0.9175, 0.7554, 0.9449, 0.7252, 0.8647, 0.7167, 0.8962, 0.7292, 0.9442, 0.6895, 0.8728, 0.6905, 0.8647, 0.7167, 0.8728, 0.6905, 0.7746, 0.6895, 0.8114, 0.7292, 0.8647, 0.7167, 0.8114, 0.7292, 0.8215, 0.767, 0.8962, 0.7292, 0.7542, 0.7398, 0.8114, 0.7292, 0.7746, 0.6895, 0.7051, 0.7252, 0.7542, 0.7398, 0.7051, 0.7252, 0.629, 0.7554, 0.7282, 0.7633, 0.7542, 0.7398, 0.7282, 0.7633, 0.8215, 0.767, 0.8114, 0.7292, 0.5022, 0.7398, 0.5699, 0.7252, 0.5, 0.6895, 0.4334, 0.7292, 0.5022, 0.7398, 0.4334, 0.7292, 0.3772, 0.767, 0.5094, 0.7633, 0.5022, 0.7398, 0.5094, 0.7633, 0.629, 0.7554, 0.5699, 0.7252, 0.3607, 0.7167, 0.4334, 0.7292, 0.5, 0.6895, 0.3576, 0.6905, 0.3607, 0.7167, 0.3576, 0.6905, 0.2254, 0.6895, 0.2963, 0.7292, 0.3607, 0.7167, 0.2963, 0.7292, 0.3772, 0.767, 0.4334, 0.7292, 0.2422, 0.7398, 0.2963, 0.7292, 0.2254, 0.6895, 0.1819, 0.7252, 0.2422, 0.7398, 0.1819, 0.7252, 0.1622, 0.7554, 0.2566, 0.7633, 0.2422, 0.7398, 0.2566, 0.7633, 0.3772, 0.767, 0.2963, 0.7292, 0.08646, 0.7398, 0.09831, 0.7252, 0.05576, 0.6895, 0.06264, 0.7292, 0.08646, 0.7398, 0.06264, 0.7292, 0.1027, 0.767, 0.1214, 0.7633, 0.08646, 0.7398, 0.1214, 0.7633, 0.1622, 0.7554, 0.09831, 0.7252, 0.04922, 0.7167, 0.06264, 0.7292, 0.05576, 0.6895, 0.0392, 0.6905, 0.04922, 0.7167, 0.0392, 0.6905, 0.05576, 0.6895, 0.06264, 0.7292, 0.04922, 0.7167, 0.06264, 0.7292, 0.1027, 0.767, 0.06264, 0.7292, 0.08646, 0.7398, 0.06264, 0.7292, 0.05576, 0.6895, 0.09831, 0.7252, 0.08646, 0.7398, 0.09831, 0.7252, 0.1622, 0.7554, 0.1214, 0.7633, 0.08646, 0.7398, 0.1214, 0.7633, 0.1027, 0.767, 0.06264, 0.7292, 0.2422, 0.7398, 0.1819, 0.7252, 0.2254, 0.6895, 0.2963, 0.7292, 0.2422, 0.7398, 0.2963, 0.7292, 0.3772, 0.767, 0.2566, 0.7633, 0.2422, 0.7398, 0.2566, 0.7633, 0.1622, 0.7554, 0.1819, 0.7252, 0.3607, 0.7167, 0.2963, 0.7292, 0.2254, 0.6895, 0.3576, 0.6905, 0.3607, 0.7167, 0.3576, 0.6905, 0.5, 0.6895, 0.4334, 0.7292, 0.3607, 0.7167, 0.4334, 0.7292, 0.3772, 0.767, 0.2963, 0.7292, 0.5022, 0.7398, 0.4334, 0.7292, 0.5, 0.6895, 0.5699, 0.7252, 0.5022, 0.7398, 0.5699, 0.7252, 0.629, 0.7554, 0.5094, 0.7633, 0.5022, 0.7398, 0.5094, 0.7633, 0.3772, 0.767, 0.4334, 0.7292, 0.7542, 0.7398, 0.7051, 0.7252, 0.7746, 0.6895, 0.8114, 0.7292, 0.7542, 0.7398, 0.8114, 0.7292, 0.8215, 0.767, 0.7282, 0.7633, 0.7542, 0.7398, 0.7282, 0.7633, 0.629, 0.7554, 0.7051, 0.7252, 0.8647, 0.7167, 0.8114, 0.7292, 0.7746, 0.6895, 0.8728, 0.6905, 0.8647, 0.7167, 0.8728, 0.6905, 0.9442, 0.6895, 0.8962, 0.7292, 0.8647, 0.7167, 0.8962, 0.7292, 0.8215, 0.767, 0.8114, 0.7292, 0.9149, 0.7398, 0.8962, 0.7292, 0.9442, 0.6895, 0.9449, 0.7252, 0.9149, 0.7398, 0.9449, 0.7252, 0.9175, 0.7554, 0.8844, 0.7633, 0.9149, 0.7398, 0.8844, 0.7633, 0.8215, 0.767, 0.8962, 0.7292, 0.6415, 0.7126, 0.7051, 0.7252, 0.7746, 0.6895, 0.6424, 0.6885, 0.6415, 0.7126, 0.6424, 0.6885, 0.5, 0.6895, 0.5699, 0.7252, 0.6415, 0.7126, 0.5699, 0.7252, 0.629, 0.7554, 0.7051, 0.7252, 0.6393, 0.6623, 0.6424, 0.6885, 0.7746, 0.6895, 0.7038, 0.6498, 0.6393, 0.6623, 0.7038, 0.6498, 0.6228, 0.612, 0.5666, 0.6498, 0.6393, 0.6623, 0.5666, 0.6498, 0.5, 0.6895, 0.6424, 0.6885, 0.4978, 0.6392, 0.5666, 0.6498, 0.6228, 0.612, 0.4906, 0.6157, 0.4978, 0.6392, 0.4906, 0.6157, 0.371, 0.6236, 0.4301, 0.6538, 0.4978, 0.6392, 0.4301, 0.6538, 0.5, 0.6895, 0.5666, 0.6498, 0.1295, 0.7126, 0.1819, 0.7252, 0.2254, 0.6895, 0.1272, 0.6885, 0.1295, 0.7126, 0.1272, 0.6885, 0.05576, 0.6895, 0.09831, 0.7252, 0.1295, 0.7126, 0.09831, 0.7252, 0.1622, 0.7554, 0.1819, 0.7252, 0.1353, 0.6623, 0.1272, 0.6885, 0.2254, 0.6895, 0.1886, 0.6498, 0.1353, 0.6623, 0.1886, 0.6498, 0.1785, 0.612, 0.1038, 0.6498, 0.1353, 0.6623, 0.1038, 0.6498, 0.05576, 0.6895, 0.1272, 0.6885, 0.08509, 0.6392, 0.1038, 0.6498, 0.1785, 0.612, 0.1156, 0.6157, 0.08509, 0.6392, 0.1156, 0.6157, 0.08247, 0.6236, 0.05513, 0.6538, 0.08509, 0.6392, 0.05513, 0.6538, 0.05576, 0.6895, 0.1038, 0.6498, 0.1295, 0.7126, 0.09831, 0.7252, 0.05576, 0.6895, 0.1272, 0.6885, 0.1295, 0.7126, 0.1272, 0.6885, 0.2254, 0.6895, 0.1819, 0.7252, 0.1295, 0.7126, 0.1819, 0.7252, 0.1622, 0.7554, 0.09831, 0.7252, 0.1353, 0.6623, 0.1272, 0.6885, 0.05576, 0.6895, 0.1038, 0.6498, 0.1353, 0.6623, 0.1038, 0.6498, 0.1785, 0.612, 0.1886, 0.6498, 0.1353, 0.6623, 0.1886, 0.6498, 0.2254, 0.6895, 0.1272, 0.6885, 0.2458, 0.6392, 0.1886, 0.6498, 0.1785, 0.612, 0.2718, 0.6157, 0.2458, 0.6392, 0.2718, 0.6157, 0.371, 0.6236, 0.2949, 0.6538, 0.2458, 0.6392, 0.2949, 0.6538, 0.2254, 0.6895, 0.1886, 0.6498, 0.6415, 0.7126, 0.5699, 0.7252, 0.5, 0.6895, 0.6424, 0.6885, 0.6415, 0.7126, 0.6424, 0.6885, 0.7746, 0.6895, 0.7051, 0.7252, 0.6415, 0.7126, 0.7051, 0.7252, 0.629, 0.7554, 0.5699, 0.7252, 0.6393, 0.6623, 0.6424, 0.6885, 0.5, 0.6895, 0.5666, 0.6498, 0.6393, 0.6623, 0.5666, 0.6498, 0.6228, 0.612, 0.7038, 0.6498, 0.6393, 0.6623, 0.7038, 0.6498, 0.7746, 0.6895, 0.6424, 0.6885, 0.7578, 0.6392, 0.7038, 0.6498, 0.6228, 0.612, 0.7434, 0.6157, 0.7578, 0.6392, 0.7434, 0.6157, 0.8378, 0.6236, 0.8181, 0.6538, 0.7578, 0.6392, 0.8181, 0.6538, 0.7746, 0.6895, 0.7038, 0.6498, 0.958, 0.7126, 0.9449, 0.7252, 0.9442, 0.6895, 0.9608, 0.6885, 0.958, 0.7126, 0.9608, 0.6885, 0.9442, 0.6895, 0.9449, 0.7252, 0.958, 0.7126, 0.9449, 0.7252, 0.9175, 0.7554, 0.9449, 0.7252, 0.9508, 0.6623, 0.9608, 0.6885, 0.9442, 0.6895, 0.9374, 0.6498, 0.9508, 0.6623, 0.9374, 0.6498, 0.8973, 0.612, 0.9374, 0.6498, 0.9508, 0.6623, 0.9374, 0.6498, 0.9442, 0.6895, 0.9608, 0.6885, 0.9135, 0.6392, 0.9374, 0.6498, 0.8973, 0.612, 0.8786, 0.6157, 0.9135, 0.6392, 0.8786, 0.6157, 0.8378, 0.6236, 0.9017, 0.6538, 0.9135, 0.6392, 0.9017, 0.6538, 0.9442, 0.6895, 0.9374, 0.6498, 0.7312, 0.5953, 0.7808, 0.5921, 0.6987, 0.5641, 0.6638, 0.5838, 0.7312, 0.5953, 0.6638, 0.5838, 0.6228, 0.612, 0.7434, 0.6157, 0.7312, 0.5953, 0.7434, 0.6157, 0.8378, 0.6236, 0.7808, 0.5921, 0.5861, 0.5744, 0.6638, 0.5838, 0.6987, 0.5641, 0.5646, 0.5599, 0.5861, 0.5744, 0.5646, 0.5599, 0.4241, 0.5641, 0.5267, 0.5838, 0.5861, 0.5744, 0.5267, 0.5838, 0.6228, 0.612, 0.6638, 0.5838, 0.4712, 0.5953, 0.5267, 0.5838, 0.4241, 0.5641, 0.3928, 0.5921, 0.4712, 0.5953, 0.3928, 0.5921, 0.371, 0.6236, 0.4906, 0.6157, 0.4712, 0.5953, 0.4906, 0.6157, 0.6228, 0.612, 0.5267, 0.5838, 0.3154, 0.5953, 0.3928, 0.5921, 0.4241, 0.5641, 0.293, 0.5838, 0.3154, 0.5953, 0.293, 0.5838, 0.1785, 0.612, 0.2718, 0.6157, 0.3154, 0.5953, 0.2718, 0.6157, 0.371, 0.6236, 0.3928, 0.5921, 0.2746, 0.5744, 0.293, 0.5838, 0.4241, 0.5641, 0.331, 0.5599, 0.2746, 0.5744, 0.331, 0.5599, 0.2544, 0.5641, 0.2082, 0.5838, 0.2746, 0.5744, 0.2082, 0.5838, 0.1785, 0.612, 0.293, 0.5838, 0.1547, 0.5953, 0.2082, 0.5838, 0.2544, 0.5641, 0.153, 0.5921, 0.1547, 0.5953, 0.153, 0.5921, 0.08247, 0.6236, 0.1156, 0.6157, 0.1547, 0.5953, 0.1156, 0.6157, 0.1785, 0.612, 0.2082, 0.5838, 0.1547, 0.5953, 0.153, 0.5921, 0.2544, 0.5641, 0.2082, 0.5838, 0.1547, 0.5953, 0.2082, 0.5838, 0.1785, 0.612, 0.1156, 0.6157, 0.1547, 0.5953, 0.1156, 0.6157, 0.08247, 0.6236, 0.153, 0.5921, 0.2746, 0.5744, 0.2082, 0.5838, 0.2544, 0.5641, 0.331, 0.5599, 0.2746, 0.5744, 0.331, 0.5599, 0.4241, 0.5641, 0.293, 0.5838, 0.2746, 0.5744, 0.293, 0.5838, 0.1785, 0.612, 0.2082, 0.5838, 0.3154, 0.5953, 0.293, 0.5838, 0.4241, 0.5641, 0.3928, 0.5921, 0.3154, 0.5953, 0.3928, 0.5921, 0.371, 0.6236, 0.2718, 0.6157, 0.3154, 0.5953, 0.2718, 0.6157, 0.1785, 0.612, 0.293, 0.5838, 0.8274, 0.5953, 0.8786, 0.6157, 0.8973, 0.612, 0.8082, 0.5838, 0.8274, 0.5953, 0.8082, 0.5838, 0.6987, 0.5641, 0.7808, 0.5921, 0.8274, 0.5953, 0.7808, 0.5921, 0.8378, 0.6236, 0.8786, 0.6157, 0.7786, 0.5744, 0.8082, 0.5838, 0.8973, 0.612, 0.8082, 0.5838, 0.7786, 0.5744, 0.8082, 0.5838, 0.6987, 0.5641, 0.7089, 0.5599, 0.7786, 0.5744, 0.7089, 0.5599, 0.6987, 0.5641, 0.8082, 0.5838, 0.6393, 0.5499, 0.7089, 0.5599, 0.6987, 0.5641, 0.5978, 0.548, 0.6393, 0.5499, 0.5978, 0.548, 0.5, 0.5422, 0.5978, 0.548, 0.6393, 0.5499, 0.5978, 0.548, 0.6987, 0.5641, 0.7089, 0.5599, 0.4712, 0.5953, 0.3928, 0.5921, 0.4241, 0.5641, 0.5267, 0.5838, 0.4712, 0.5953, 0.5267, 0.5838, 0.6228, 0.612, 0.4906, 0.6157, 0.4712, 0.5953, 0.4906, 0.6157, 0.371, 0.6236, 0.3928, 0.5921, 0.5861, 0.5744, 0.5267, 0.5838, 0.4241, 0.5641, 0.5646, 0.5599, 0.5861, 0.5744, 0.5646, 0.5599, 0.6987, 0.5641, 0.6638, 0.5838, 0.5861, 0.5744, 0.6638, 0.5838, 0.6228, 0.612, 0.5267, 0.5838, 0.7312, 0.5953, 0.6638, 0.5838, 0.6987, 0.5641, 0.7808, 0.5921, 0.7312, 0.5953, 0.7808, 0.5921, 0.8378, 0.6236, 0.7434, 0.6157, 0.7312, 0.5953, 0.7434, 0.6157, 0.6228, 0.612, 0.6638, 0.5838, 0.03806, 0.3285, 0.1464, 0.4687, 0.1734, 0.4687, 0.07322, 0.3285, 0.0, 0.1632, 0.03806, 0.3285, 0.07322, 0.3285, 0.03806, 0.1632, 0.1464, 0.4687, 0.3087, 0.5624, 0.3232, 0.5624, 0.1734, 0.4687, 0.03806, 0.1632, 0.07322, 0.3285, 0.1734, 0.3285, 0.1464, 0.1632, 0.1734, 0.4687, 0.3232, 0.5624, 0.3647, 0.5624, 0.25, 0.4687, 0.07322, 0.3285, 0.1734, 0.4687, 0.25, 0.4687, 0.1734, 0.3285, 0.1734, 0.3285, 0.25, 0.4687, 0.3647, 0.4687, 0.3232, 0.3285, 0.1464, 0.1632, 0.1734, 0.3285, 0.3232, 0.3285, 0.3087, 0.1632, 0.25, 0.4687, 0.3647, 0.5624, 0.4268, 0.5624, 0.3647, 0.4687, 0.3232, 0.3285, 0.3647, 0.4687, 0.5, 0.4687, 0.5, 0.3285, 0.3087, 0.1632, 0.3232, 0.3285, 0.5, 0.3285, 0.5, 0.1632, 0.3647, 0.4687, 0.4268, 0.5624, 0.5, 0.5624, 0.5, 0.4687, 0.5, 0.1632, 0.5, 0.3285, 0.6768, 0.3285, 0.6913, 0.1632, 0.5, 0.4687, 0.5, 0.5624, 0.5732, 0.5624, 0.6353, 0.4687, 0.5, 0.3285, 0.5, 0.4687, 0.6353, 0.4687, 0.6768, 0.3285, 0.6913, 0.1632, 0.6768, 0.3285, 0.8266, 0.3285, 0.8536, 0.1632, 0.6353, 0.4687, 0.5732, 0.5624, 0.6353, 0.5624, 0.75, 0.4687, 0.6768, 0.3285, 0.6353, 0.4687, 0.75, 0.4687, 0.8266, 0.3285, 0.8266, 0.3285, 0.75, 0.4687, 0.8266, 0.4687, 0.9268, 0.3285, 0.8536, 0.1632, 0.8266, 0.3285, 0.9268, 0.3285, 0.9619, 0.1632, 0.75, 0.4687, 0.6353, 0.5624, 0.6768, 0.5624, 0.8266, 0.4687, 0.9268, 0.3285, 0.8266, 0.4687, 0.8536, 0.4687, 0.9619, 0.3285, 0.9619, 0.1632, 0.9268, 0.3285, 0.9619, 0.3285, 1.0, 0.1632, 0.8266, 0.4687, 0.6768, 0.5624, 0.6913, 0.5624, 0.8536, 0.4687, 1.0, 0.1632, 0.9619, 0.3285, 0.9268, 0.3285, 0.9619, 0.1632, 0.8536, 0.4687, 0.6913, 0.5624, 0.6768, 0.5624, 0.8266, 0.4687, 0.9619, 0.3285, 0.8536, 0.4687, 0.8266, 0.4687, 0.9268, 0.3285, 0.8266, 0.4687, 0.6768, 0.5624, 0.6353, 0.5624, 0.75, 0.4687, 0.9268, 0.3285, 0.8266, 0.4687, 0.75, 0.4687, 0.8266, 0.3285, 0.9619, 0.1632, 0.9268, 0.3285, 0.8266, 0.3285, 0.8536, 0.1632, 0.8266, 0.3285, 0.75, 0.4687, 0.6353, 0.4687, 0.6768, 0.3285, 0.8536, 0.1632, 0.8266, 0.3285, 0.6768, 0.3285, 0.6913, 0.1632, 0.75, 0.4687, 0.6353, 0.5624, 0.5732, 0.5624, 0.6353, 0.4687, 0.6913, 0.1632, 0.6768, 0.3285, 0.5, 0.3285, 0.5, 0.1632, 0.6353, 0.4687, 0.5732, 0.5624, 0.5, 0.5624, 0.5, 0.4687, 0.6768, 0.3285, 0.6353, 0.4687, 0.5, 0.4687, 0.5, 0.3285, 0.5, 0.1632, 0.5, 0.3285, 0.3232, 0.3285, 0.3087, 0.1632, 0.5, 0.4687, 0.5, 0.5624, 0.4268, 0.5624, 0.3647, 0.4687, 0.5, 0.3285, 0.5, 0.4687, 0.3647, 0.4687, 0.3232, 0.3285, 0.3232, 0.3285, 0.3647, 0.4687, 0.25, 0.4687, 0.1734, 0.3285, 0.3087, 0.1632, 0.3232, 0.3285, 0.1734, 0.3285, 0.1464, 0.1632, 0.3647, 0.4687, 0.4268, 0.5624, 0.3647, 0.5624, 0.25, 0.4687, 0.1734, 0.3285, 0.25, 0.4687, 0.1734, 0.4687, 0.07322, 0.3285, 0.1464, 0.1632, 0.1734, 0.3285, 0.07322, 0.3285, 0.03806, 0.1632, 0.25, 0.4687, 0.3647, 0.5624, 0.3232, 0.5624, 0.1734, 0.4687, 0.3087, 0.5624, 0.5, 0.5952, 0.3232, 0.5624, 0.3232, 0.5624, 0.5, 0.5952, 0.3647, 0.5624, 0.3647, 0.5624, 0.5, 0.5952, 0.4268, 0.5624, 0.4268, 0.5624, 0.5, 0.5952, 0.5, 0.5624, 0.5, 0.5624, 0.5, 0.5952, 0.5732, 0.5624, 0.5732, 0.5624, 0.5, 0.5952, 0.6353, 0.5624, 0.6353, 0.5624, 0.5, 0.5952, 0.6768, 0.5624, 0.6768, 0.5624, 0.5, 0.5952, 0.6913, 0.5624, 0.6913, 0.5624, 0.5, 0.5952, 0.6768, 0.5624, 0.6768, 0.5624, 0.5, 0.5952, 0.6353, 0.5624, 0.6353, 0.5624, 0.5, 0.5952, 0.5732, 0.5624, 0.5732, 0.5624, 0.5, 0.5952, 0.5, 0.5624, 0.5, 0.5624, 0.5, 0.5952, 0.4268, 0.5624, 0.4268, 0.5624, 0.5, 0.5952, 0.3647, 0.5624, 0.3647, 0.5624, 0.5, 0.5952, 0.3232, 0.5624, 0.03806, 0.1632, 0.07322, 0.3285, 0.03806, 0.3285, 0.0, 0.1632, 0.1734, 0.4687, 0.3232, 0.5624, 0.3087, 0.5624, 0.1464, 0.4687, 0.07322, 0.3285, 0.1734, 0.4687, 0.1464, 0.4687, 0.03806, 0.3285, 0.3232, 0.5624, 0.5, 0.5952, 0.3087, 0.5624, 0.1464, 0.1632, 0.3087, 0.1632, 0.5, 0.1632, 0.6913, 0.1632, 0.8536, 0.1632, 0.9619, 0.1632, 1.0, 0.1632, 0.9619, 0.1632, 0.8536, 0.1632, 0.6913, 0.1632, 0.5, 0.1632, 0.3087, 0.1632, 0.1464, 0.1632, 0.03806, 0.1632, 0.0, 0.1632, 0.03806, 0.1632])
me_icosphere_001.materials.append(mat_material)
me_icosphere_001.use_remesh_preserve_volume = False
me_icosphere_001.use_remesh_preserve_attributes = False
me_icosphere_001.use_mirror_vertex_groups = False
me_icosphere_001.update()

# ---- objects
ob_floor = bpy.data.objects.new('Floor', me_plane)
ob_cube_003 = bpy.data.objects.new('Cube.003', me_cube_001)
ob_cube_002 = bpy.data.objects.new('Cube.002', me_cube_001)
ob_cube_001 = bpy.data.objects.new('Cube.001', me_cube_001)
ob_cube = bpy.data.objects.new('Cube', me_cube_001)
ob_cube_012 = bpy.data.objects.new('Cube.012', me_cube_002)
ob_cube_008 = bpy.data.objects.new('Cube.008', me_cube_005)
ob_cube_007 = bpy.data.objects.new('Cube.007', me_cube_005)
ob_cube_006 = bpy.data.objects.new('Cube.006', me_cube_005)
ob_cube_005 = bpy.data.objects.new('Cube.005', me_cube_004)
ob_cube_004 = bpy.data.objects.new('Cube.004', me_cube_005)
ob_cylinder = bpy.data.objects.new('Cylinder', me_cylinder)
ob_cube_011 = bpy.data.objects.new('Cube.011', me_cube)
ob_cube_010 = bpy.data.objects.new('Cube.010', me_cube_005)
ob_cube_009 = bpy.data.objects.new('Cube.009', me_cube_005)
ob_icosphere = bpy.data.objects.new('Icosphere', me_icosphere_001)

# ---- transforms, parenting, visibility, modifiers, constraints
ob_floor.location = (0.0, 0.0, 0.0)
ob_floor.hide_viewport = True
ob_floor.lineart.crease_threshold = 0.0
ob_cube_003.location = (0.0, 0.0, 0.0)
ob_cube_003.rotation_euler = (0.0, -0.0, 4.712)
ob_cube_003.lineart.crease_threshold = 0.0
ob_cube_002.location = (0.0, 0.0, 0.0)
ob_cube_002.rotation_euler = (0.0, -0.0, 3.142)
ob_cube_002.lineart.crease_threshold = 0.0
ob_cube_001.location = (0.0, 0.0, 0.0)
ob_cube_001.rotation_euler = (0.0, -0.0, 1.571)
ob_cube_001.lineart.crease_threshold = 0.0
ob_cube.location = (0.0, 0.0, 0.0)
ob_cube.lineart.crease_threshold = 0.0
ob_cube_012.location = (0.0, 0.0, 0.0)
ob_cube_012.lineart.crease_threshold = 0.0
ob_cube_008.location = (0.0, 0.0, 0.0)
ob_cube_008.rotation_euler = (0.0, -0.0, 4.712)
ob_cube_008.lineart.crease_threshold = 0.0
ob_cube_007.location = (0.0, 0.0, 0.0)
ob_cube_007.rotation_euler = (0.0, -0.0, 3.142)
ob_cube_007.lineart.crease_threshold = 0.0
ob_cube_006.location = (0.0, 0.0, 0.0)
ob_cube_006.rotation_euler = (0.0, -0.0, 1.571)
ob_cube_006.lineart.crease_threshold = 0.0
ob_cube_005.location = (2.114, 0.0, 0.0)
ob_cube_005.scale = (1.0, 0.5, 4.481)
ob_cube_005.hide_viewport = True
ob_cube_005.lineart.crease_threshold = 0.0
ob_cube_004.location = (0.0, 0.0, 0.0)
ob_cube_004.lineart.crease_threshold = 0.0
ob_cylinder.location = (-1.211e-16, -0.3131, 0.5454)
ob_cylinder.rotation_euler = (-0.0, 1.571, 0.0)
ob_cylinder.scale = (0.05293, 0.05293, 0.3761)
ob_cylinder.hide_viewport = True
ob_cylinder.lineart.crease_threshold = 0.0
ob_cube_011.location = (0.0, 0.0, 0.0)
ob_cube_011.scale = (0.02397, 0.5, 0.5)
ob_cube_011.lineart.crease_threshold = 0.0
ob_cube_010.location = (2.0, -0.5, 0.0)
ob_cube_010.rotation_euler = (0.0, -0.0, 3.142)
ob_cube_010.lineart.crease_threshold = 0.0
ob_cube_009.location = (-2.0, -0.5, 0.0)
ob_cube_009.lineart.crease_threshold = 0.0
ob_icosphere.location = (0.0, 0.0, 0.0)
ob_icosphere.lineart.crease_threshold = 0.0

# ---- collection membership
col_collection_1.objects.link(ob_floor)
col_collection_2.objects.link(ob_cube_003)
col_collection_2.objects.link(ob_cube_002)
col_collection_2.objects.link(ob_cube_001)
col_collection_2.objects.link(ob_cube)
col_collection_3.objects.link(ob_cube_012)
col_collection_3.objects.link(ob_cube_008)
col_collection_3.objects.link(ob_cube_007)
col_collection_3.objects.link(ob_cube_006)
col_collection_3.objects.link(ob_cube_005)
col_collection_3.objects.link(ob_cube_004)
col_collection_4.objects.link(ob_cylinder)
col_collection_4.objects.link(ob_cube_011)
col_collection_4.objects.link(ob_cube_010)
col_collection_4.objects.link(ob_cube_009)
col_collection_5.objects.link(ob_icosphere)

# ---- scene / render settings (as saved in the file)
scene.frame_start = 1; scene.frame_end = 250; scene.frame_set(1)
scene.render.engine = 'BLENDER_EEVEE_NEXT'
scene.render.resolution_percentage = 50
scene.render.dither_intensity = 0.0
scene.cycles.use_denoising = False
scene.cycles.samples = 10
scene.cycles.sampling_pattern = 'TABULATED_SOBOL'
scene.cycles.light_sampling_threshold = 0.0
scene.cycles.use_adaptive_sampling = False
scene.cycles.use_light_tree = False
scene.cycles.blur_glossy = 0.0
scene.cycles.pixel_filter_type = 'GAUSSIAN'
scene.cycles.sample_clamp_indirect = 0.0
scene.view_settings.view_transform = 'Standard'
bpy.context.view_layer.update()

# ---- added for rendering (the .blend has no active camera and no usable light): camera, sun
cam_auto = bpy.data.cameras.new('AutoCamera')
cam_auto.lens = 50.0
cam_auto.sensor_width = 36.0
cam_auto.clip_end = 1000.0
ob_auto_camera = bpy.data.objects.new('AutoCamera', cam_auto)
scene.collection.objects.link(ob_auto_camera)
ob_auto_camera.location = (7.53414, -8.1882, 5.9588)
ob_auto_camera.rotation_euler = (1.09748, -7.21219e-08, 0.694738)
scene.camera = ob_auto_camera
light_auto_sun = bpy.data.lights.new('AutoSun', 'SUN')
light_auto_sun.energy = 3.0
light_auto_sun.angle = 0.0523599
ob_auto_sun = bpy.data.objects.new('AutoSun', light_auto_sun)
scene.collection.objects.link(ob_auto_sun)
ob_auto_sun.rotation_euler = (0.872665, 0.174533, 0.523599)
bpy.context.view_layer.update()
